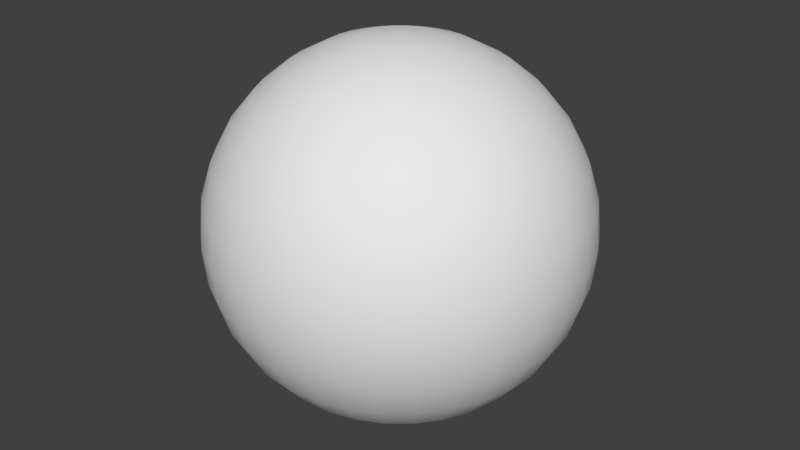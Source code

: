 # Source: SmoothSphere.blend  (saved by Blender 2.78.0; exported with 4.5.12 LTS)
import bpy
from mathutils import Matrix  # noqa: F401  (used for matrix-valued properties, if any)

bpy.ops.wm.read_factory_settings(use_empty=True)
scene = bpy.context.scene
scene.name = 'Scene'

# ---- collections
col_collection_1 = bpy.data.collections.new('Collection 1'); scene.collection.children.link(col_collection_1)

# ---- world
world_world = bpy.data.worlds.new('World'); scene.world = world_world
world_world.color = (0.05088, 0.05088, 0.05088)
world_world.use_sun_shadow = False
world_world.sun_shadow_jitter_overblur = 0.0
world_world.cycles.sampling_method = 'MANUAL'

# ---- meshes
me_icosphere = bpy.data.meshes.new('Icosphere')
me_icosphere.from_pydata([(0.01903, 0.09567, 0.4904), (0.03733, 0.1877, 0.4619), (0.05419, 0.2724, 0.4157), (0.06897, 0.3468, 0.3536), (0.08111, 0.4077, 0.2778), (0.09012, 0.4531, 0.1913), (0.09567, 0.481, 0.09755), (0.09755, 0.4904, 3.744e-08), (0.09567, 0.481, -0.09755), (0.09012, 0.4531, -0.1913), (0.08111, 0.4077, -0.2778), (0.06897, 0.3468, -0.3536), (0.05419, 0.2724, -0.4157), (0.03733, 0.1877, -0.4619), (0.01903, 0.09567, -0.4904), (0.03733, 0.09012, 0.4904), (0.07322, 0.1768, 0.4619), (0.1063, 0.2566, 0.4157), (0.1353, 0.3266, 0.3536), (0.1591, 0.3841, 0.2778), (0.1768, 0.4268, 0.1913), (0.1877, 0.4531, 0.09755), (0.1913, 0.4619, 3.744e-08), (0.1877, 0.4531, -0.09755), (0.1768, 0.4268, -0.1913), (0.1591, 0.3841, -0.2778), (0.1353, 0.3266, -0.3536), (0.1063, 0.2566, -0.4157), (0.07322, 0.1768, -0.4619), (0.03733, 0.09012, -0.4904), (0.05419, 0.08111, 0.4904), (0.1063, 0.1591, 0.4619), (0.1543, 0.231, 0.4157), (0.1964, 0.294, 0.3536), (0.231, 0.3457, 0.2778), (0.2566, 0.3841, 0.1913), (0.2724, 0.4077, 0.09755), (0.2778, 0.4157, 3.744e-08), (0.2724, 0.4077, -0.09755), (0.2566, 0.3841, -0.1913), (0.231, 0.3457, -0.2778), (0.1964, 0.294, -0.3536), (0.1543, 0.231, -0.4157), (0.1063, 0.1591, -0.4619), (0.05419, 0.08111, -0.4904), (0.06898, 0.06897, 0.4904), (0.1353, 0.1353, 0.4619), (0.1964, 0.1964, 0.4157), (0.25, 0.25, 0.3536), (0.294, 0.294, 0.2778), (0.3266, 0.3266, 0.1913), (0.3468, 0.3468, 0.09755), (0.3536, 0.3536, 3.744e-08), (0.3468, 0.3468, -0.09755), (0.3266, 0.3266, -0.1913), (0.294, 0.294, -0.2778), (0.25, 0.25, -0.3536), (0.1964, 0.1964, -0.4157), (0.1353, 0.1353, -0.4619), (0.06897, 0.06897, -0.4904), (0.08111, 0.05419, 0.4904), (0.1591, 0.1063, 0.4619), (0.231, 0.1543, 0.4157), (0.294, 0.1964, 0.3536), (0.3457, 0.231, 0.2778), (0.3841, 0.2566, 0.1913), (0.4077, 0.2724, 0.09755), (0.4157, 0.2778, 3.744e-08), (0.4077, 0.2724, -0.09755), (0.3841, 0.2566, -0.1913), (0.3457, 0.231, -0.2778), (0.294, 0.1964, -0.3536), (0.231, 0.1543, -0.4157), (0.1591, 0.1063, -0.4619), (0.08111, 0.05419, -0.4904), (5.424e-08, -2.79e-07, -0.5), (0.09012, 0.03733, 0.4904), (0.1768, 0.07322, 0.4619), (0.2566, 0.1063, 0.4157), (0.3266, 0.1353, 0.3536), (0.3841, 0.1591, 0.2778), (0.4268, 0.1768, 0.1913), (0.4531, 0.1877, 0.09755), (0.4619, 0.1913, 3.744e-08), (0.4531, 0.1877, -0.09755), (0.4268, 0.1768, -0.1913), (0.3841, 0.1591, -0.2778), (0.3266, 0.1353, -0.3536), (0.2566, 0.1063, -0.4157), (0.1768, 0.07322, -0.4619), (0.09012, 0.03733, -0.4904), (0.09567, 0.01903, 0.4904), (0.1877, 0.03733, 0.4619), (0.2724, 0.05419, 0.4157), (0.3468, 0.06897, 0.3536), (0.4077, 0.08111, 0.2778), (0.4531, 0.09012, 0.1913), (0.481, 0.09567, 0.09755), (0.4904, 0.09754, 3.744e-08), (0.481, 0.09567, -0.09755), (0.4531, 0.09012, -0.1913), (0.4077, 0.08111, -0.2778), (0.3468, 0.06897, -0.3536), (0.2724, 0.05419, -0.4157), (0.1877, 0.03733, -0.4619), (0.09567, 0.01903, -0.4904), (0.09755, -2.794e-07, 0.4904), (0.1913, -2.757e-07, 0.4619), (0.2778, -2.719e-07, 0.4157), (0.3536, -2.757e-07, 0.3536), (0.4157, -2.831e-07, 0.2778), (0.4619, -2.533e-07, 0.1913), (0.4904, -3.129e-07, 0.09755), (0.5, -3.055e-07, 3.744e-08), (0.4904, -3.129e-07, -0.09755), (0.4619, -2.31e-07, -0.1913), (0.4157, -2.831e-07, -0.2778), (0.3536, -2.757e-07, -0.3536), (0.2778, -2.868e-07, -0.4157), (0.1913, -2.682e-07, -0.4619), (0.09755, -2.701e-07, -0.4904), (0.09567, -0.01903, 0.4904), (0.1877, -0.03733, 0.4619), (0.2724, -0.05419, 0.4157), (0.3468, -0.06898, 0.3536), (0.4077, -0.08111, 0.2778), (0.4531, -0.09012, 0.1913), (0.481, -0.09567, 0.09755), (0.4904, -0.09755, 3.744e-08), (0.481, -0.09567, -0.09755), (0.4531, -0.09012, -0.1913), (0.4077, -0.08111, -0.2778), (0.3468, -0.06898, -0.3536), (0.2724, -0.05419, -0.4157), (0.1877, -0.03733, -0.4619), (0.09567, -0.01903, -0.4904), (0.09012, -0.03733, 0.4904), (0.1768, -0.07322, 0.4619), (0.2566, -0.1063, 0.4157), (0.3266, -0.1353, 0.3536), (0.3841, -0.1591, 0.2778), (0.4268, -0.1768, 0.1913), (0.4531, -0.1877, 0.09755), (0.4619, -0.1913, 3.744e-08), (0.4531, -0.1877, -0.09755), (0.4268, -0.1768, -0.1913), (0.3841, -0.1591, -0.2778), (0.3266, -0.1353, -0.3536), (0.2566, -0.1063, -0.4157), (0.1768, -0.07322, -0.4619), (0.09012, -0.03733, -0.4904), (0.08111, -0.05419, 0.4904), (0.1591, -0.1063, 0.4619), (0.231, -0.1543, 0.4157), (0.294, -0.1964, 0.3536), (0.3457, -0.231, 0.2778), (0.3841, -0.2566, 0.1913), (0.4077, -0.2724, 0.09755), (0.4157, -0.2778, 3.744e-08), (0.4077, -0.2724, -0.09755), (0.3841, -0.2566, -0.1913), (0.3457, -0.231, -0.2778), (0.294, -0.1964, -0.3536), (0.231, -0.1543, -0.4157), (0.1591, -0.1063, -0.4619), (0.08111, -0.05419, -0.4904), (0.06897, -0.06898, 0.4904), (0.1353, -0.1353, 0.4619), (0.1964, -0.1964, 0.4157), (0.25, -0.25, 0.3536), (0.294, -0.294, 0.2778), (0.3266, -0.3266, 0.1913), (0.3468, -0.3468, 0.09755), (0.3536, -0.3536, 3.744e-08), (0.3468, -0.3468, -0.09755), (0.3266, -0.3266, -0.1913), (0.294, -0.294, -0.2778), (0.25, -0.25, -0.3536), (0.1964, -0.1964, -0.4157), (0.1353, -0.1353, -0.4619), (0.06897, -0.06898, -0.4904), (0.05419, -0.08111, 0.4904), (0.1063, -0.1591, 0.4619), (0.1543, -0.231, 0.4157), (0.1964, -0.294, 0.3536), (0.231, -0.3457, 0.2778), (0.2566, -0.3841, 0.1913), (0.2724, -0.4077, 0.09755), (0.2778, -0.4157, 3.744e-08), (0.2724, -0.4077, -0.09755), (0.2566, -0.3841, -0.1913), (0.231, -0.3457, -0.2778), (0.1964, -0.294, -0.3536), (0.1543, -0.231, -0.4157), (0.1063, -0.1591, -0.4619), (0.05419, -0.08111, -0.4904), (0.03733, -0.09012, 0.4904), (0.07322, -0.1768, 0.4619), (0.1063, -0.2566, 0.4157), (0.1353, -0.3266, 0.3536), (0.1591, -0.3841, 0.2778), (0.1768, -0.4268, 0.1913), (0.1877, -0.4531, 0.09755), (0.1913, -0.4619, 3.744e-08), (0.1877, -0.4531, -0.09755), (0.1768, -0.4268, -0.1913), (0.1591, -0.3841, -0.2778), (0.1353, -0.3266, -0.3536), (0.1063, -0.2566, -0.4157), (0.07322, -0.1768, -0.4619), (0.03733, -0.09012, -0.4904), (0.01903, -0.09567, 0.4904), (0.03733, -0.1877, 0.4619), (0.05419, -0.2724, 0.4157), (0.06897, -0.3468, 0.3536), (0.08111, -0.4077, 0.2778), (0.09012, -0.4531, 0.1913), (0.09567, -0.481, 0.09755), (0.09755, -0.4904, 3.744e-08), (0.09567, -0.481, -0.09755), (0.09012, -0.4531, -0.1913), (0.08111, -0.4077, -0.2778), (0.06897, -0.3468, -0.3536), (0.05419, -0.2724, -0.4157), (0.03733, -0.1877, -0.4619), (0.01903, -0.09567, -0.4904), (5.063e-08, -0.09755, 0.4904), (7.485e-08, -0.1913, 0.4619), (6.74e-08, -0.2778, 0.4157), (4.132e-08, -0.3536, 0.3536), (1.152e-08, -0.4157, 0.2778), (8.602e-08, -0.4619, 0.1913), (1.152e-08, -0.4904, 0.09755), (4.069e-09, -0.5, 3.744e-08), (1.152e-08, -0.4904, -0.09755), (8.602e-08, -0.4619, -0.1913), (1.152e-08, -0.4157, -0.2778), (4.132e-08, -0.3536, -0.3536), (4.877e-08, -0.2778, -0.4157), (5.622e-08, -0.1913, -0.4619), (5.622e-08, -0.09755, -0.4904), (-0.01903, -0.09567, 0.4904), (-0.03733, -0.1877, 0.4619), (-0.05419, -0.2724, 0.4157), (-0.06897, -0.3468, 0.3536), (-0.08111, -0.4077, 0.2778), (-0.09012, -0.4531, 0.1913), (-0.09567, -0.481, 0.09755), (-0.09755, -0.4904, 3.744e-08), (-0.09567, -0.481, -0.09755), (-0.09012, -0.4531, -0.1913), (-0.08111, -0.4077, -0.2778), (-0.06897, -0.3468, -0.3536), (-0.05419, -0.2724, -0.4157), (-0.03733, -0.1877, -0.4619), (-0.01903, -0.09567, -0.4904), (-0.03733, -0.09012, 0.4904), (-0.07322, -0.1768, 0.4619), (-0.1063, -0.2566, 0.4157), (-0.1353, -0.3266, 0.3536), (-0.1591, -0.3841, 0.2778), (-0.1768, -0.4268, 0.1913), (-0.1877, -0.4531, 0.09755), (-0.1913, -0.4619, 3.744e-08), (-0.1877, -0.4531, -0.09755), (-0.1768, -0.4268, -0.1913), (-0.1591, -0.3841, -0.2778), (-0.1353, -0.3266, -0.3536), (-0.1063, -0.2566, -0.4157), (-0.07322, -0.1768, -0.4619), (-0.03733, -0.09012, -0.4904), (-3.627e-08, -4.145e-07, 0.5), (-0.05419, -0.08111, 0.4904), (-0.1063, -0.1591, 0.4619), (-0.1543, -0.231, 0.4157), (-0.1964, -0.294, 0.3536), (-0.231, -0.3457, 0.2778), (-0.2566, -0.3841, 0.1913), (-0.2724, -0.4077, 0.09755), (-0.2778, -0.4157, 3.744e-08), (-0.2724, -0.4077, -0.09755), (-0.2566, -0.3841, -0.1913), (-0.231, -0.3457, -0.2778), (-0.1964, -0.294, -0.3536), (-0.1543, -0.231, -0.4157), (-0.1063, -0.1591, -0.4619), (-0.05419, -0.08111, -0.4904), (-0.06897, -0.06898, 0.4904), (-0.1353, -0.1353, 0.4619), (-0.1964, -0.1964, 0.4157), (-0.25, -0.25, 0.3536), (-0.294, -0.294, 0.2778), (-0.3266, -0.3266, 0.1913), (-0.3468, -0.3468, 0.09755), (-0.3536, -0.3536, 3.744e-08), (-0.3468, -0.3468, -0.09755), (-0.3266, -0.3266, -0.1913), (-0.294, -0.294, -0.2778), (-0.25, -0.25, -0.3536), (-0.1964, -0.1964, -0.4157), (-0.1353, -0.1353, -0.4619), (-0.06897, -0.06898, -0.4904), (-0.08111, -0.05419, 0.4904), (-0.1591, -0.1063, 0.4619), (-0.231, -0.1543, 0.4157), (-0.294, -0.1964, 0.3536), (-0.3457, -0.231, 0.2778), (-0.3841, -0.2566, 0.1913), (-0.4077, -0.2724, 0.09755), (-0.4157, -0.2778, 3.744e-08), (-0.4077, -0.2724, -0.09755), (-0.3841, -0.2566, -0.1913), (-0.3457, -0.231, -0.2778), (-0.294, -0.1964, -0.3536), (-0.231, -0.1543, -0.4157), (-0.1591, -0.1063, -0.4619), (-0.08111, -0.05419, -0.4904), (-0.09012, -0.03733, 0.4904), (-0.1768, -0.07322, 0.4619), (-0.2566, -0.1063, 0.4157), (-0.3266, -0.1353, 0.3536), (-0.3841, -0.1591, 0.2778), (-0.4268, -0.1768, 0.1913), (-0.4531, -0.1877, 0.09755), (-0.4619, -0.1913, 3.744e-08), (-0.4531, -0.1877, -0.09755), (-0.4268, -0.1768, -0.1913), (-0.3841, -0.1591, -0.2778), (-0.3266, -0.1353, -0.3536), (-0.2566, -0.1063, -0.4157), (-0.1768, -0.07322, -0.4619), (-0.09012, -0.03733, -0.4904), (-0.09567, -0.01903, 0.4904), (-0.1877, -0.03733, 0.4619), (-0.2724, -0.05419, 0.4157), (-0.3468, -0.06898, 0.3536), (-0.4077, -0.08111, 0.2778), (-0.4531, -0.09012, 0.1913), (-0.481, -0.09567, 0.09755), (-0.4904, -0.09755, 3.744e-08), (-0.481, -0.09567, -0.09755), (-0.4531, -0.09012, -0.1913), (-0.4077, -0.08111, -0.2778), (-0.3468, -0.06898, -0.3536), (-0.2724, -0.05419, -0.4157), (-0.1877, -0.03733, -0.4619), (-0.09567, -0.01903, -0.4904), (-0.09755, -2.719e-07, 0.4904), (-0.1913, -2.57e-07, 0.4619), (-0.2778, -2.57e-07, 0.4157), (-0.3536, -2.086e-07, 0.3536), (-0.4157, -1.863e-07, 0.2778), (-0.4619, -2.757e-07, 0.1913), (-0.4904, -1.639e-07, 0.09755), (-0.5, -1.863e-07, 3.744e-08), (-0.4904, -1.639e-07, -0.09755), (-0.4619, -2.757e-07, -0.1913), (-0.4157, -1.863e-07, -0.2778), (-0.3536, -2.086e-07, -0.3536), (-0.2778, -2.459e-07, -0.4157), (-0.1913, -2.421e-07, -0.4619), (-0.09755, -2.738e-07, -0.4904), (-0.09567, 0.01903, 0.4904), (-0.1877, 0.03733, 0.4619), (-0.2724, 0.05419, 0.4157), (-0.3468, 0.06897, 0.3536), (-0.4077, 0.08111, 0.2778), (-0.4531, 0.09012, 0.1913), (-0.481, 0.09567, 0.09755), (-0.4904, 0.09754, 3.744e-08), (-0.481, 0.09567, -0.09755), (-0.4531, 0.09012, -0.1913), (-0.4077, 0.08111, -0.2778), (-0.3468, 0.06897, -0.3536), (-0.2724, 0.05419, -0.4157), (-0.1877, 0.03733, -0.4619), (-0.09567, 0.01903, -0.4904), (-0.09012, 0.03733, 0.4904), (-0.1768, 0.07322, 0.4619), (-0.2566, 0.1063, 0.4157), (-0.3266, 0.1353, 0.3536), (-0.3841, 0.1591, 0.2778), (-0.4268, 0.1768, 0.1913), (-0.4531, 0.1877, 0.09755), (-0.4619, 0.1913, 3.744e-08), (-0.4531, 0.1877, -0.09755), (-0.4268, 0.1768, -0.1913), (-0.3841, 0.1591, -0.2778), (-0.3266, 0.1353, -0.3536), (-0.2566, 0.1063, -0.4157), (-0.1768, 0.07322, -0.4619), (-0.09012, 0.03733, -0.4904), (-0.08111, 0.05419, 0.4904), (-0.1591, 0.1063, 0.4619), (-0.231, 0.1543, 0.4157), (-0.294, 0.1964, 0.3536), (-0.3457, 0.231, 0.2778), (-0.3841, 0.2566, 0.1913), (-0.4077, 0.2724, 0.09755), (-0.4157, 0.2778, 3.744e-08), (-0.4077, 0.2724, -0.09755), (-0.3841, 0.2566, -0.1913), (-0.3457, 0.231, -0.2778), (-0.294, 0.1964, -0.3536), (-0.231, 0.1543, -0.4157), (-0.1591, 0.1063, -0.4619), (-0.08111, 0.05419, -0.4904), (-0.06897, 0.06897, 0.4904), (-0.1353, 0.1353, 0.4619), (-0.1964, 0.1964, 0.4157), (-0.25, 0.25, 0.3536), (-0.294, 0.294, 0.2778), (-0.3266, 0.3266, 0.1913), (-0.3468, 0.3468, 0.09755), (-0.3536, 0.3536, 3.744e-08), (-0.3468, 0.3468, -0.09755), (-0.3266, 0.3266, -0.1913), (-0.294, 0.294, -0.2778), (-0.25, 0.25, -0.3536), (-0.1964, 0.1964, -0.4157), (-0.1353, 0.1353, -0.4619), (-0.06897, 0.06897, -0.4904), (-0.05419, 0.08111, 0.4904), (-0.1063, 0.1591, 0.4619), (-0.1543, 0.231, 0.4157), (-0.1964, 0.294, 0.3536), (-0.231, 0.3457, 0.2778), (-0.2566, 0.3841, 0.1913), (-0.2724, 0.4077, 0.09755), (-0.2778, 0.4157, 3.744e-08), (-0.2724, 0.4077, -0.09755), (-0.2566, 0.3841, -0.1913), (-0.231, 0.3457, -0.2778), (-0.1964, 0.294, -0.3536), (-0.1543, 0.231, -0.4157), (-0.1063, 0.1591, -0.4619), (-0.05419, 0.08111, -0.4904), (-0.03733, 0.09012, 0.4904), (-0.07322, 0.1768, 0.4619), (-0.1063, 0.2566, 0.4157), (-0.1353, 0.3266, 0.3536), (-0.1591, 0.3841, 0.2778), (-0.1768, 0.4268, 0.1913), (-0.1877, 0.4531, 0.09755), (-0.1913, 0.4619, 3.744e-08), (-0.1877, 0.4531, -0.09755), (-0.1768, 0.4268, -0.1913), (-0.1591, 0.3841, -0.2778), (-0.1353, 0.3266, -0.3536), (-0.1063, 0.2566, -0.4157), (-0.07322, 0.1768, -0.4619), (-0.03733, 0.09012, -0.4904), (-0.01903, 0.09567, 0.4904), (-0.03733, 0.1877, 0.4619), (-0.05419, 0.2724, 0.4157), (-0.06897, 0.3468, 0.3536), (-0.08111, 0.4077, 0.2778), (-0.09012, 0.4531, 0.1913), (-0.09567, 0.481, 0.09755), (-0.09754, 0.4904, 3.744e-08), (-0.09567, 0.481, -0.09755), (-0.09012, 0.4531, -0.1913), (-0.08111, 0.4077, -0.2778), (-0.06897, 0.3468, -0.3536), (-0.05419, 0.2724, -0.4157), (-0.03733, 0.1877, -0.4619), (-0.01903, 0.09567, -0.4904), (7.299e-08, 0.09754, 0.4904), (9.348e-08, 0.1913, 0.4619), (1.084e-07, 0.2778, 0.4157), (1.307e-07, 0.3536, 0.3536), (1.903e-07, 0.4157, 0.2778), (8.602e-08, 0.4619, 0.1913), (1.829e-07, 0.4904, 0.09755), (1.903e-07, 0.5, 3.744e-08), (1.829e-07, 0.4904, -0.09755), (8.602e-08, 0.4619, -0.1913), (1.903e-07, 0.4157, -0.2778), (1.307e-07, 0.3536, -0.3536), (1.158e-07, 0.2778, -0.4157), (9.348e-08, 0.1913, -0.4619), (6.181e-08, 0.09754, -0.4904)], [], [(480, 479, 12, 13), (473, 472, 5, 6), (481, 480, 13, 14), (474, 473, 6, 7), (467, 271, 0), (75, 481, 14), (475, 474, 7, 8), (468, 467, 0, 1), (476, 475, 8, 9), (469, 468, 1, 2), (477, 476, 9, 10), (470, 469, 2, 3), (478, 477, 10, 11), (471, 470, 3, 4), (479, 478, 11, 12), (472, 471, 4, 5), (12, 11, 26, 27), (5, 4, 19, 20), (13, 12, 27, 28), (6, 5, 20, 21), (14, 13, 28, 29), (7, 6, 21, 22), (0, 271, 15), (75, 14, 29), (8, 7, 22, 23), (1, 0, 15, 16), (9, 8, 23, 24), (2, 1, 16, 17), (10, 9, 24, 25), (3, 2, 17, 18), (11, 10, 25, 26), (4, 3, 18, 19), (16, 15, 30, 31), (24, 23, 38, 39), (17, 16, 31, 32), (25, 24, 39, 40), (18, 17, 32, 33), (26, 25, 40, 41), (19, 18, 33, 34), (27, 26, 41, 42), (20, 19, 34, 35), (28, 27, 42, 43), (21, 20, 35, 36), (29, 28, 43, 44), (22, 21, 36, 37), (15, 271, 30), (75, 29, 44), (23, 22, 37, 38), (35, 34, 49, 50), (43, 42, 57, 58), (36, 35, 50, 51), (44, 43, 58, 59), (37, 36, 51, 52), (30, 271, 45), (75, 44, 59), (38, 37, 52, 53), (31, 30, 45, 46), (39, 38, 53, 54), (32, 31, 46, 47), (40, 39, 54, 55), (33, 32, 47, 48), (41, 40, 55, 56), (34, 33, 48, 49), (42, 41, 56, 57), (54, 53, 68, 69), (47, 46, 61, 62), (55, 54, 69, 70), (48, 47, 62, 63), (56, 55, 70, 71), (49, 48, 63, 64), (57, 56, 71, 72), (50, 49, 64, 65), (58, 57, 72, 73), (51, 50, 65, 66), (59, 58, 73, 74), (52, 51, 66, 67), (45, 271, 60), (75, 59, 74), (53, 52, 67, 68), (46, 45, 60, 61), (73, 72, 88, 89), (66, 65, 81, 82), (74, 73, 89, 90), (67, 66, 82, 83), (60, 271, 76), (75, 74, 90), (68, 67, 83, 84), (61, 60, 76, 77), (69, 68, 84, 85), (62, 61, 77, 78), (70, 69, 85, 86), (63, 62, 78, 79), (71, 70, 86, 87), (64, 63, 79, 80), (72, 71, 87, 88), (65, 64, 80, 81), (78, 77, 92, 93), (86, 85, 100, 101), (79, 78, 93, 94), (87, 86, 101, 102), (80, 79, 94, 95), (88, 87, 102, 103), (81, 80, 95, 96), (89, 88, 103, 104), (82, 81, 96, 97), (90, 89, 104, 105), (83, 82, 97, 98), (76, 271, 91), (75, 90, 105), (84, 83, 98, 99), (77, 76, 91, 92), (85, 84, 99, 100), (97, 96, 111, 112), (105, 104, 119, 120), (98, 97, 112, 113), (91, 271, 106), (75, 105, 120), (99, 98, 113, 114), (92, 91, 106, 107), (100, 99, 114, 115), (93, 92, 107, 108), (101, 100, 115, 116), (94, 93, 108, 109), (102, 101, 116, 117), (95, 94, 109, 110), (103, 102, 117, 118), (96, 95, 110, 111), (104, 103, 118, 119), (116, 115, 130, 131), (109, 108, 123, 124), (117, 116, 131, 132), (110, 109, 124, 125), (118, 117, 132, 133), (111, 110, 125, 126), (119, 118, 133, 134), (112, 111, 126, 127), (120, 119, 134, 135), (113, 112, 127, 128), (106, 271, 121), (75, 120, 135), (114, 113, 128, 129), (107, 106, 121, 122), (115, 114, 129, 130), (108, 107, 122, 123), (135, 134, 149, 150), (128, 127, 142, 143), (121, 271, 136), (75, 135, 150), (129, 128, 143, 144), (122, 121, 136, 137), (130, 129, 144, 145), (123, 122, 137, 138), (131, 130, 145, 146), (124, 123, 138, 139), (132, 131, 146, 147), (125, 124, 139, 140), (133, 132, 147, 148), (126, 125, 140, 141), (134, 133, 148, 149), (127, 126, 141, 142), (147, 146, 161, 162), (140, 139, 154, 155), (148, 147, 162, 163), (141, 140, 155, 156), (149, 148, 163, 164), (142, 141, 156, 157), (150, 149, 164, 165), (143, 142, 157, 158), (136, 271, 151), (75, 150, 165), (144, 143, 158, 159), (137, 136, 151, 152), (145, 144, 159, 160), (138, 137, 152, 153), (146, 145, 160, 161), (139, 138, 153, 154), (151, 271, 166), (75, 165, 180), (159, 158, 173, 174), (152, 151, 166, 167), (160, 159, 174, 175), (153, 152, 167, 168), (161, 160, 175, 176), (154, 153, 168, 169), (162, 161, 176, 177), (155, 154, 169, 170), (163, 162, 177, 178), (156, 155, 170, 171), (164, 163, 178, 179), (157, 156, 171, 172), (165, 164, 179, 180), (158, 157, 172, 173), (170, 169, 184, 185), (178, 177, 192, 193), (171, 170, 185, 186), (179, 178, 193, 194), (172, 171, 186, 187), (180, 179, 194, 195), (173, 172, 187, 188), (166, 271, 181), (75, 180, 195), (174, 173, 188, 189), (167, 166, 181, 182), (175, 174, 189, 190), (168, 167, 182, 183), (176, 175, 190, 191), (169, 168, 183, 184), (177, 176, 191, 192), (189, 188, 203, 204), (182, 181, 196, 197), (190, 189, 204, 205), (183, 182, 197, 198), (191, 190, 205, 206), (184, 183, 198, 199), (192, 191, 206, 207), (185, 184, 199, 200), (193, 192, 207, 208), (186, 185, 200, 201), (194, 193, 208, 209), (187, 186, 201, 202), (195, 194, 209, 210), (188, 187, 202, 203), (181, 271, 196), (75, 195, 210), (208, 207, 222, 223), (201, 200, 215, 216), (209, 208, 223, 224), (202, 201, 216, 217), (210, 209, 224, 225), (203, 202, 217, 218), (196, 271, 211), (75, 210, 225), (204, 203, 218, 219), (197, 196, 211, 212), (205, 204, 219, 220), (198, 197, 212, 213), (206, 205, 220, 221), (199, 198, 213, 214), (207, 206, 221, 222), (200, 199, 214, 215), (212, 211, 226, 227), (220, 219, 234, 235), (213, 212, 227, 228), (221, 220, 235, 236), (214, 213, 228, 229), (222, 221, 236, 237), (215, 214, 229, 230), (223, 222, 237, 238), (216, 215, 230, 231), (224, 223, 238, 239), (217, 216, 231, 232), (225, 224, 239, 240), (218, 217, 232, 233), (211, 271, 226), (75, 225, 240), (219, 218, 233, 234), (231, 230, 245, 246), (239, 238, 253, 254), (232, 231, 246, 247), (240, 239, 254, 255), (233, 232, 247, 248), (226, 271, 241), (75, 240, 255), (234, 233, 248, 249), (227, 226, 241, 242), (235, 234, 249, 250), (228, 227, 242, 243), (236, 235, 250, 251), (229, 228, 243, 244), (237, 236, 251, 252), (230, 229, 244, 245), (238, 237, 252, 253), (250, 249, 264, 265), (243, 242, 257, 258), (251, 250, 265, 266), (244, 243, 258, 259), (252, 251, 266, 267), (245, 244, 259, 260), (253, 252, 267, 268), (246, 245, 260, 261), (254, 253, 268, 269), (247, 246, 261, 262), (255, 254, 269, 270), (248, 247, 262, 263), (241, 271, 256), (75, 255, 270), (249, 248, 263, 264), (242, 241, 256, 257), (269, 268, 284, 285), (262, 261, 277, 278), (270, 269, 285, 286), (263, 262, 278, 279), (256, 271, 272), (75, 270, 286), (264, 263, 279, 280), (257, 256, 272, 273), (265, 264, 280, 281), (258, 257, 273, 274), (266, 265, 281, 282), (259, 258, 274, 275), (267, 266, 282, 283), (260, 259, 275, 276), (268, 267, 283, 284), (261, 260, 276, 277), (282, 281, 296, 297), (275, 274, 289, 290), (283, 282, 297, 298), (276, 275, 290, 291), (284, 283, 298, 299), (277, 276, 291, 292), (285, 284, 299, 300), (278, 277, 292, 293), (286, 285, 300, 301), (279, 278, 293, 294), (272, 271, 287), (75, 286, 301), (280, 279, 294, 295), (273, 272, 287, 288), (281, 280, 295, 296), (274, 273, 288, 289), (301, 300, 315, 316), (294, 293, 308, 309), (287, 271, 302), (75, 301, 316), (295, 294, 309, 310), (288, 287, 302, 303), (296, 295, 310, 311), (289, 288, 303, 304), (297, 296, 311, 312), (290, 289, 304, 305), (298, 297, 312, 313), (291, 290, 305, 306), (299, 298, 313, 314), (292, 291, 306, 307), (300, 299, 314, 315), (293, 292, 307, 308), (305, 304, 319, 320), (313, 312, 327, 328), (306, 305, 320, 321), (314, 313, 328, 329), (307, 306, 321, 322), (315, 314, 329, 330), (308, 307, 322, 323), (316, 315, 330, 331), (309, 308, 323, 324), (302, 271, 317), (75, 316, 331), (310, 309, 324, 325), (303, 302, 317, 318), (311, 310, 325, 326), (304, 303, 318, 319), (312, 311, 326, 327), (324, 323, 338, 339), (317, 271, 332), (75, 331, 346), (325, 324, 339, 340), (318, 317, 332, 333), (326, 325, 340, 341), (319, 318, 333, 334), (327, 326, 341, 342), (320, 319, 334, 335), (328, 327, 342, 343), (321, 320, 335, 336), (329, 328, 343, 344), (322, 321, 336, 337), (330, 329, 344, 345), (323, 322, 337, 338), (331, 330, 345, 346), (343, 342, 357, 358), (336, 335, 350, 351), (344, 343, 358, 359), (337, 336, 351, 352), (345, 344, 359, 360), (338, 337, 352, 353), (346, 345, 360, 361), (339, 338, 353, 354), (332, 271, 347), (75, 346, 361), (340, 339, 354, 355), (333, 332, 347, 348), (341, 340, 355, 356), (334, 333, 348, 349), (342, 341, 356, 357), (335, 334, 349, 350), (347, 271, 362), (75, 361, 376), (355, 354, 369, 370), (348, 347, 362, 363), (356, 355, 370, 371), (349, 348, 363, 364), (357, 356, 371, 372), (350, 349, 364, 365), (358, 357, 372, 373), (351, 350, 365, 366), (359, 358, 373, 374), (352, 351, 366, 367), (360, 359, 374, 375), (353, 352, 367, 368), (361, 360, 375, 376), (354, 353, 368, 369), (366, 365, 380, 381), (374, 373, 388, 389), (367, 366, 381, 382), (375, 374, 389, 390), (368, 367, 382, 383), (376, 375, 390, 391), (369, 368, 383, 384), (362, 271, 377), (75, 376, 391), (370, 369, 384, 385), (363, 362, 377, 378), (371, 370, 385, 386), (364, 363, 378, 379), (372, 371, 386, 387), (365, 364, 379, 380), (373, 372, 387, 388), (385, 384, 399, 400), (378, 377, 392, 393), (386, 385, 400, 401), (379, 378, 393, 394), (387, 386, 401, 402), (380, 379, 394, 395), (388, 387, 402, 403), (381, 380, 395, 396), (389, 388, 403, 404), (382, 381, 396, 397), (390, 389, 404, 405), (383, 382, 397, 398), (391, 390, 405, 406), (384, 383, 398, 399), (377, 271, 392), (75, 391, 406), (404, 403, 418, 419), (397, 396, 411, 412), (405, 404, 419, 420), (398, 397, 412, 413), (406, 405, 420, 421), (399, 398, 413, 414), (392, 271, 407), (75, 406, 421), (400, 399, 414, 415), (393, 392, 407, 408), (401, 400, 415, 416), (394, 393, 408, 409), (402, 401, 416, 417), (395, 394, 409, 410), (403, 402, 417, 418), (396, 395, 410, 411), (416, 415, 430, 431), (409, 408, 423, 424), (417, 416, 431, 432), (410, 409, 424, 425), (418, 417, 432, 433), (411, 410, 425, 426), (419, 418, 433, 434), (412, 411, 426, 427), (420, 419, 434, 435), (413, 412, 427, 428), (421, 420, 435, 436), (414, 413, 428, 429), (407, 271, 422), (75, 421, 436), (415, 414, 429, 430), (408, 407, 422, 423), (435, 434, 449, 450), (428, 427, 442, 443), (436, 435, 450, 451), (429, 428, 443, 444), (422, 271, 437), (75, 436, 451), (430, 429, 444, 445), (423, 422, 437, 438), (431, 430, 445, 446), (424, 423, 438, 439), (432, 431, 446, 447), (425, 424, 439, 440), (433, 432, 447, 448), (426, 425, 440, 441), (434, 433, 448, 449), (427, 426, 441, 442), (439, 438, 453, 454), (447, 446, 461, 462), (440, 439, 454, 455), (448, 447, 462, 463), (441, 440, 455, 456), (449, 448, 463, 464), (442, 441, 456, 457), (450, 449, 464, 465), (443, 442, 457, 458), (451, 450, 465, 466), (444, 443, 458, 459), (437, 271, 452), (75, 451, 466), (445, 444, 459, 460), (438, 437, 452, 453), (446, 445, 460, 461), (458, 457, 472, 473), (466, 465, 480, 481), (459, 458, 473, 474), (452, 271, 467), (75, 466, 481), (460, 459, 474, 475), (453, 452, 467, 468), (461, 460, 475, 476), (454, 453, 468, 469), (462, 461, 476, 477), (455, 454, 469, 470), (463, 462, 477, 478), (456, 455, 470, 471), (464, 463, 478, 479), (457, 456, 471, 472), (465, 464, 479, 480)])
me_icosphere.polygons.foreach_set('use_smooth', [True] * 512)
_uv = me_icosphere.uv_layers.new(name='UVMap')
_uv.uv.foreach_set('vector', [0.6957, 0.6621, 0.71, 0.72, 0.6881, 0.7299, 0.6824, 0.668, 0.05285, 0.8535, 0.09064, 0.8041, 0.1393, 0.8268, 0.1186, 0.8867, 0.6841, 0.6033, 0.6957, 0.6621, 0.6824, 0.668, 0.6779, 0.6061, 0.9872, 0.8901, 1.053, 0.8535, 1.119, 0.8867, 1.059, 0.9415, 0.1642, 0.5154, 0.1739, 0.4559, 0.1701, 0.518, 0.6739, 0.5441, 0.6841, 0.6033, 0.6779, 0.6061, 0.8908, 0.8987, 0.9872, 0.8901, 1.059, 0.9415, 0.8505, 0.9578, 0.1543, 0.5747, 0.1642, 0.5154, 0.1701, 0.518, 0.1663, 0.58, 0.8078, 0.8736, 0.8908, 0.8987, 0.8505, 0.9578, 0.7401, 0.911, 0.1435, 0.6338, 0.1543, 0.5747, 0.1663, 0.58, 0.162, 0.642, 0.7585, 0.8289, 0.8078, 0.8736, 0.7401, 0.911, 0.7099, 0.8522, 0.1307, 0.6922, 0.1435, 0.6338, 0.162, 0.642, 0.1569, 0.7039, 0.7293, 0.7762, 0.7585, 0.8289, 0.7099, 0.8522, 0.6963, 0.7914, 0.1142, 0.7494, 0.1307, 0.6922, 0.1569, 0.7039, 0.15, 0.7656, 0.71, 0.72, 0.7293, 0.7762, 0.6963, 0.7914, 0.6881, 0.7299, 0.09064, 0.8041, 0.1142, 0.7494, 0.15, 0.7656, 0.1393, 0.8268, 0.6881, 0.7299, 0.6963, 0.7914, 0.6599, 0.793, 0.665, 0.7309, 0.1393, 0.8268, 0.15, 0.7656, 0.1888, 0.7673, 0.1956, 0.8293, 0.6824, 0.668, 0.6881, 0.7299, 0.665, 0.7309, 0.6686, 0.6687, 0.1186, 0.8867, 0.1393, 0.8268, 0.1956, 0.8293, 0.2091, 0.8908, 0.6779, 0.6061, 0.6824, 0.668, 0.6686, 0.6687, 0.6714, 0.6064, 0.05886, 0.9415, 0.1186, 0.8867, 0.2091, 0.8908, 0.2535, 0.9499, 0.1701, 0.518, 0.1739, 0.4559, 0.1762, 0.5183, 0.6739, 0.5441, 0.6779, 0.6061, 0.6714, 0.6064, 0.8505, 0.9578, 1.059, 0.9415, 1.253, 0.9499, 0.5303, 0.97, 0.1663, 0.58, 0.1701, 0.518, 0.1762, 0.5183, 0.1786, 0.5806, 0.7401, 0.911, 0.8505, 0.9578, 0.5303, 0.97, 0.6311, 0.9159, 0.162, 0.642, 0.1663, 0.58, 0.1786, 0.5806, 0.1813, 0.6429, 0.7099, 0.8522, 0.7401, 0.911, 0.6311, 0.9159, 0.6512, 0.8549, 0.1569, 0.7039, 0.162, 0.642, 0.1813, 0.6429, 0.1845, 0.7051, 0.6963, 0.7914, 0.7099, 0.8522, 0.6512, 0.8549, 0.6599, 0.793, 0.15, 0.7656, 0.1569, 0.7039, 0.1845, 0.7051, 0.1888, 0.7673, 0.1786, 0.5806, 0.1762, 0.5183, 0.1822, 0.5162, 0.1907, 0.5764, 0.6311, 0.9159, 0.5303, 0.97, 0.4612, 0.9128, 0.5515, 0.884, 0.1813, 0.6429, 0.1786, 0.5806, 0.1907, 0.5764, 0.2001, 0.6363, 0.6512, 0.8549, 0.6311, 0.9159, 0.5515, 0.884, 0.5992, 0.8359, 0.1845, 0.7051, 0.1813, 0.6429, 0.2001, 0.6363, 0.2112, 0.6958, 0.6599, 0.793, 0.6512, 0.8549, 0.5992, 0.8359, 0.6256, 0.7809, 0.1888, 0.7673, 0.1845, 0.7051, 0.2112, 0.6958, 0.2257, 0.7543, 0.665, 0.7309, 0.6599, 0.793, 0.6256, 0.7809, 0.6427, 0.7231, 0.1956, 0.8293, 0.1888, 0.7673, 0.2257, 0.7543, 0.2469, 0.8109, 0.6686, 0.6687, 0.665, 0.7309, 0.6427, 0.7231, 0.6551, 0.664, 0.2091, 0.8908, 0.1956, 0.8293, 0.2469, 0.8109, 0.2825, 0.8631, 0.6714, 0.6064, 0.6686, 0.6687, 0.6551, 0.664, 0.6651, 0.6042, 0.2535, 0.9499, 0.2091, 0.8908, 0.2825, 0.8631, 0.3507, 0.9032, 0.1762, 0.5183, 0.1739, 0.4559, 0.1822, 0.5162, 0.6739, 0.5441, 0.6714, 0.6064, 0.6651, 0.6042, 0.5303, 0.97, 0.2535, 0.9499, 0.3507, 0.9032, 0.4612, 0.9128, 0.2469, 0.8109, 0.2257, 0.7543, 0.2569, 0.7287, 0.2856, 0.7767, 0.6551, 0.664, 0.6427, 0.7231, 0.6229, 0.7072, 0.6426, 0.6542, 0.2825, 0.8631, 0.2469, 0.8109, 0.2856, 0.7767, 0.3256, 0.8175, 0.6651, 0.6042, 0.6551, 0.664, 0.6426, 0.6542, 0.6591, 0.5996, 0.3507, 0.9032, 0.2825, 0.8631, 0.3256, 0.8175, 0.3815, 0.8451, 0.1822, 0.5162, 0.1739, 0.4559, 0.1879, 0.5118, 0.6739, 0.5441, 0.6651, 0.6042, 0.6591, 0.5996, 0.4612, 0.9128, 0.3507, 0.9032, 0.3815, 0.8451, 0.4497, 0.852, 0.1907, 0.5764, 0.1822, 0.5162, 0.1879, 0.5118, 0.2021, 0.5676, 0.5515, 0.884, 0.4612, 0.9128, 0.4497, 0.852, 0.5141, 0.8355, 0.2001, 0.6363, 0.1907, 0.5764, 0.2021, 0.5676, 0.2175, 0.6228, 0.5992, 0.8359, 0.5515, 0.884, 0.5141, 0.8355, 0.5629, 0.8014, 0.2112, 0.6958, 0.2001, 0.6363, 0.2175, 0.6228, 0.2351, 0.6769, 0.6256, 0.7809, 0.5992, 0.8359, 0.5629, 0.8014, 0.5976, 0.7571, 0.2257, 0.7543, 0.2112, 0.6958, 0.2351, 0.6769, 0.2569, 0.7287, 0.6427, 0.7231, 0.6256, 0.7809, 0.5976, 0.7571, 0.6229, 0.7072, 0.5141, 0.8355, 0.4497, 0.852, 0.4465, 0.7908, 0.4963, 0.7814, 0.2175, 0.6228, 0.2021, 0.5676, 0.2124, 0.5547, 0.2327, 0.6032, 0.5629, 0.8014, 0.5141, 0.8355, 0.4963, 0.7814, 0.5403, 0.7582, 0.2351, 0.6769, 0.2175, 0.6228, 0.2327, 0.6032, 0.2552, 0.6499, 0.5976, 0.7571, 0.5629, 0.8014, 0.5403, 0.7582, 0.5768, 0.7248, 0.2569, 0.7287, 0.2351, 0.6769, 0.2552, 0.6499, 0.2813, 0.6937, 0.6229, 0.7072, 0.5976, 0.7571, 0.5768, 0.7248, 0.6067, 0.6846, 0.2856, 0.7767, 0.2569, 0.7287, 0.2813, 0.6937, 0.3125, 0.7327, 0.6426, 0.6542, 0.6229, 0.7072, 0.6067, 0.6846, 0.6319, 0.6401, 0.3256, 0.8175, 0.2856, 0.7767, 0.3125, 0.7327, 0.3506, 0.7642, 0.6591, 0.5996, 0.6426, 0.6542, 0.6319, 0.6401, 0.6538, 0.5928, 0.3815, 0.8451, 0.3256, 0.8175, 0.3506, 0.7642, 0.3961, 0.7847, 0.1879, 0.5118, 0.1739, 0.4559, 0.1931, 0.5053, 0.6739, 0.5441, 0.6591, 0.5996, 0.6538, 0.5928, 0.4497, 0.852, 0.3815, 0.8451, 0.3961, 0.7847, 0.4465, 0.7908, 0.2021, 0.5676, 0.1879, 0.5118, 0.1931, 0.5053, 0.2124, 0.5547, 0.6319, 0.6401, 0.6067, 0.6846, 0.5945, 0.657, 0.6232, 0.6222, 0.3506, 0.7642, 0.3125, 0.7327, 0.3311, 0.683, 0.3663, 0.7074, 0.6538, 0.5928, 0.6319, 0.6401, 0.6232, 0.6222, 0.6494, 0.5842, 0.3961, 0.7847, 0.3506, 0.7642, 0.3663, 0.7074, 0.4051, 0.7234, 0.1931, 0.5053, 0.1739, 0.4559, 0.1975, 0.497, 0.6739, 0.5441, 0.6538, 0.5928, 0.6494, 0.5842, 0.4465, 0.7908, 0.3961, 0.7847, 0.4051, 0.7234, 0.4462, 0.7295, 0.2124, 0.5547, 0.1931, 0.5053, 0.1975, 0.497, 0.2211, 0.5382, 0.4963, 0.7814, 0.4465, 0.7908, 0.4462, 0.7295, 0.4875, 0.725, 0.2327, 0.6032, 0.2124, 0.5547, 0.2211, 0.5382, 0.2454, 0.5785, 0.5403, 0.7582, 0.4963, 0.7814, 0.4875, 0.725, 0.5267, 0.7103, 0.2552, 0.6499, 0.2327, 0.6032, 0.2454, 0.5785, 0.2713, 0.6169, 0.5768, 0.7248, 0.5403, 0.7582, 0.5267, 0.7103, 0.5625, 0.687, 0.2813, 0.6937, 0.2552, 0.6499, 0.2713, 0.6169, 0.2996, 0.6522, 0.6067, 0.6846, 0.5768, 0.7248, 0.5625, 0.687, 0.5945, 0.657, 0.3125, 0.7327, 0.2813, 0.6937, 0.2996, 0.6522, 0.3311, 0.683, 0.2454, 0.5785, 0.2211, 0.5382, 0.2281, 0.5187, 0.2554, 0.5498, 0.5267, 0.7103, 0.4875, 0.725, 0.4835, 0.6676, 0.5191, 0.6599, 0.2713, 0.6169, 0.2454, 0.5785, 0.2554, 0.5498, 0.2835, 0.5793, 0.5625, 0.687, 0.5267, 0.7103, 0.5191, 0.6599, 0.5535, 0.6457, 0.2996, 0.6522, 0.2713, 0.6169, 0.2835, 0.5793, 0.3129, 0.6064, 0.5945, 0.657, 0.5625, 0.687, 0.5535, 0.6457, 0.5861, 0.6259, 0.3311, 0.683, 0.2996, 0.6522, 0.3129, 0.6064, 0.344, 0.6299, 0.6232, 0.6222, 0.5945, 0.657, 0.5861, 0.6259, 0.6168, 0.6016, 0.3663, 0.7074, 0.3311, 0.683, 0.344, 0.6299, 0.3769, 0.6488, 0.6494, 0.5842, 0.6232, 0.6222, 0.6168, 0.6016, 0.646, 0.574, 0.4051, 0.7234, 0.3663, 0.7074, 0.3769, 0.6488, 0.4115, 0.6618, 0.1975, 0.497, 0.1739, 0.4559, 0.2011, 0.4871, 0.6739, 0.5441, 0.6494, 0.5842, 0.646, 0.574, 0.4462, 0.7295, 0.4051, 0.7234, 0.4115, 0.6618, 0.4473, 0.6683, 0.2211, 0.5382, 0.1975, 0.497, 0.2011, 0.4871, 0.2281, 0.5187, 0.4875, 0.725, 0.4462, 0.7295, 0.4473, 0.6683, 0.4835, 0.6676, 0.3769, 0.6488, 0.344, 0.6299, 0.353, 0.5748, 0.3845, 0.5891, 0.646, 0.574, 0.6168, 0.6016, 0.6127, 0.5791, 0.6436, 0.5627, 0.4115, 0.6618, 0.3769, 0.6488, 0.3845, 0.5891, 0.4167, 0.6001, 0.2011, 0.4871, 0.1739, 0.4559, 0.2036, 0.4761, 0.6739, 0.5441, 0.646, 0.574, 0.6436, 0.5627, 0.4473, 0.6683, 0.4115, 0.6618, 0.4167, 0.6001, 0.4495, 0.6071, 0.2281, 0.5187, 0.2011, 0.4871, 0.2036, 0.4761, 0.2331, 0.4971, 0.4835, 0.6676, 0.4473, 0.6683, 0.4495, 0.6071, 0.4826, 0.6099, 0.2554, 0.5498, 0.2281, 0.5187, 0.2331, 0.4971, 0.2625, 0.5182, 0.5191, 0.6599, 0.4835, 0.6676, 0.4826, 0.6099, 0.5158, 0.6083, 0.2835, 0.5793, 0.2554, 0.5498, 0.2625, 0.5182, 0.2922, 0.5386, 0.5535, 0.6457, 0.5191, 0.6599, 0.5158, 0.6083, 0.5487, 0.6024, 0.3129, 0.6064, 0.2835, 0.5793, 0.2922, 0.5386, 0.3223, 0.5577, 0.5861, 0.6259, 0.5535, 0.6457, 0.5487, 0.6024, 0.581, 0.5925, 0.344, 0.6299, 0.3129, 0.6064, 0.3223, 0.5577, 0.353, 0.5748, 0.6168, 0.6016, 0.5861, 0.6259, 0.581, 0.5925, 0.6127, 0.5791, 0.5158, 0.6083, 0.4826, 0.6099, 0.484, 0.5522, 0.5156, 0.5564, 0.2922, 0.5386, 0.2625, 0.5182, 0.267, 0.4846, 0.2977, 0.4959, 0.5487, 0.6024, 0.5158, 0.6083, 0.5156, 0.5564, 0.5474, 0.5583, 0.3223, 0.5577, 0.2922, 0.5386, 0.2977, 0.4959, 0.3285, 0.5073, 0.581, 0.5925, 0.5487, 0.6024, 0.5474, 0.5583, 0.5791, 0.558, 0.353, 0.5748, 0.3223, 0.5577, 0.3285, 0.5073, 0.3592, 0.5184, 0.6127, 0.5791, 0.581, 0.5925, 0.5791, 0.558, 0.6109, 0.5554, 0.3845, 0.5891, 0.353, 0.5748, 0.3592, 0.5184, 0.3901, 0.5288, 0.6436, 0.5627, 0.6127, 0.5791, 0.6109, 0.5554, 0.6425, 0.5507, 0.4167, 0.6001, 0.3845, 0.5891, 0.3901, 0.5288, 0.4212, 0.5382, 0.2036, 0.4761, 0.1739, 0.4559, 0.2051, 0.4643, 0.6739, 0.5441, 0.6436, 0.5627, 0.6425, 0.5507, 0.4495, 0.6071, 0.4167, 0.6001, 0.4212, 0.5382, 0.4525, 0.5461, 0.2331, 0.4971, 0.2036, 0.4761, 0.2051, 0.4643, 0.2361, 0.474, 0.4826, 0.6099, 0.4495, 0.6071, 0.4525, 0.5461, 0.484, 0.5522, 0.2625, 0.5182, 0.2331, 0.4971, 0.2361, 0.474, 0.267, 0.4846, 0.6425, 0.5507, 0.6109, 0.5554, 0.6112, 0.5316, 0.6425, 0.5386, 0.4212, 0.5382, 0.3901, 0.5288, 0.3944, 0.4681, 0.4255, 0.4763, 0.2051, 0.4643, 0.1739, 0.4559, 0.2054, 0.4521, 0.6739, 0.5441, 0.6425, 0.5507, 0.6425, 0.5386, 0.4525, 0.5461, 0.4212, 0.5382, 0.4255, 0.4763, 0.4565, 0.4853, 0.2361, 0.474, 0.2051, 0.4643, 0.2054, 0.4521, 0.237, 0.4501, 0.484, 0.5522, 0.4525, 0.5461, 0.4565, 0.4853, 0.4874, 0.4949, 0.267, 0.4846, 0.2361, 0.474, 0.237, 0.4501, 0.2687, 0.4501, 0.5156, 0.5564, 0.484, 0.5522, 0.4874, 0.4949, 0.5183, 0.5047, 0.2977, 0.4959, 0.267, 0.4846, 0.2687, 0.4501, 0.3003, 0.452, 0.5474, 0.5583, 0.5156, 0.5564, 0.5183, 0.5047, 0.5492, 0.5143, 0.3285, 0.5073, 0.2977, 0.4959, 0.3003, 0.452, 0.3318, 0.4557, 0.5791, 0.558, 0.5474, 0.5583, 0.5492, 0.5143, 0.5801, 0.5234, 0.3592, 0.5184, 0.3285, 0.5073, 0.3318, 0.4557, 0.3632, 0.4612, 0.6109, 0.5554, 0.5791, 0.558, 0.5801, 0.5234, 0.6112, 0.5316, 0.3901, 0.5288, 0.3592, 0.5184, 0.3632, 0.4612, 0.3944, 0.4681, 0.5492, 0.5143, 0.5183, 0.5047, 0.5238, 0.4539, 0.554, 0.4712, 0.3318, 0.4557, 0.3003, 0.452, 0.2997, 0.4079, 0.3323, 0.4038, 0.5801, 0.5234, 0.5492, 0.5143, 0.554, 0.4712, 0.5839, 0.4895, 0.3632, 0.4612, 0.3318, 0.4557, 0.3323, 0.4038, 0.3651, 0.4036, 0.6112, 0.5316, 0.5801, 0.5234, 0.5839, 0.4895, 0.6138, 0.5082, 0.3944, 0.4681, 0.3632, 0.4612, 0.3651, 0.4036, 0.3977, 0.4072, 0.6425, 0.5386, 0.6112, 0.5316, 0.6138, 0.5082, 0.6437, 0.5266, 0.4255, 0.4763, 0.3944, 0.4681, 0.3977, 0.4072, 0.43, 0.4144, 0.2054, 0.4521, 0.1739, 0.4559, 0.2045, 0.4401, 0.6739, 0.5441, 0.6425, 0.5386, 0.6437, 0.5266, 0.4565, 0.4853, 0.4255, 0.4763, 0.43, 0.4144, 0.4618, 0.4249, 0.237, 0.4501, 0.2054, 0.4521, 0.2045, 0.4401, 0.2357, 0.4264, 0.4874, 0.4949, 0.4565, 0.4853, 0.4618, 0.4249, 0.4931, 0.4383, 0.2687, 0.4501, 0.237, 0.4501, 0.2357, 0.4264, 0.2675, 0.4155, 0.5183, 0.5047, 0.4874, 0.4949, 0.4931, 0.4383, 0.5238, 0.4539, 0.3003, 0.452, 0.2687, 0.4501, 0.2675, 0.4155, 0.2997, 0.4079, 0.2045, 0.4401, 0.1739, 0.4559, 0.2025, 0.4286, 0.6739, 0.5441, 0.6437, 0.5266, 0.646, 0.5153, 0.4618, 0.4249, 0.43, 0.4144, 0.435, 0.3526, 0.4689, 0.3651, 0.2357, 0.4264, 0.2045, 0.4401, 0.2025, 0.4286, 0.2321, 0.4035, 0.4931, 0.4383, 0.4618, 0.4249, 0.4689, 0.3651, 0.5014, 0.3828, 0.2675, 0.4155, 0.2357, 0.4264, 0.2321, 0.4035, 0.2632, 0.3818, 0.5238, 0.4539, 0.4931, 0.4383, 0.5014, 0.3828, 0.5324, 0.4048, 0.2997, 0.4079, 0.2675, 0.4155, 0.2632, 0.3818, 0.2958, 0.3643, 0.554, 0.4712, 0.5238, 0.4539, 0.5324, 0.4048, 0.562, 0.4299, 0.3323, 0.4038, 0.2997, 0.4079, 0.2958, 0.3643, 0.3297, 0.3521, 0.5839, 0.4895, 0.554, 0.4712, 0.562, 0.4299, 0.5905, 0.4574, 0.3651, 0.4036, 0.3323, 0.4038, 0.3297, 0.3521, 0.3647, 0.3459, 0.6138, 0.5082, 0.5839, 0.4895, 0.5905, 0.4574, 0.6184, 0.4862, 0.3977, 0.4072, 0.3651, 0.4036, 0.3647, 0.3459, 0.4, 0.346, 0.6437, 0.5266, 0.6138, 0.5082, 0.6184, 0.4862, 0.646, 0.5153, 0.43, 0.4144, 0.3977, 0.4072, 0.4, 0.346, 0.435, 0.3526, 0.3297, 0.3521, 0.2958, 0.3643, 0.2878, 0.3224, 0.3233, 0.3013, 0.5905, 0.4574, 0.562, 0.4299, 0.5733, 0.3915, 0.5998, 0.4279, 0.3647, 0.3459, 0.3297, 0.3521, 0.3233, 0.3013, 0.3616, 0.2884, 0.6184, 0.4862, 0.5905, 0.4574, 0.5998, 0.4279, 0.6249, 0.4661, 0.4, 0.346, 0.3647, 0.3459, 0.3616, 0.2884, 0.4014, 0.2848, 0.646, 0.5153, 0.6184, 0.4862, 0.6249, 0.4661, 0.6493, 0.5052, 0.435, 0.3526, 0.4, 0.346, 0.4014, 0.2848, 0.441, 0.2909, 0.2025, 0.4286, 0.1739, 0.4559, 0.1993, 0.4181, 0.6739, 0.5441, 0.646, 0.5153, 0.6493, 0.5052, 0.4689, 0.3651, 0.435, 0.3526, 0.441, 0.2909, 0.4786, 0.3062, 0.2321, 0.4035, 0.2025, 0.4286, 0.1993, 0.4181, 0.2263, 0.3824, 0.5014, 0.3828, 0.4689, 0.3651, 0.4786, 0.3062, 0.5133, 0.3292, 0.2632, 0.3818, 0.2321, 0.4035, 0.2263, 0.3824, 0.2556, 0.35, 0.5324, 0.4048, 0.5014, 0.3828, 0.5133, 0.3292, 0.5447, 0.3582, 0.2958, 0.3643, 0.2632, 0.3818, 0.2556, 0.35, 0.2878, 0.3224, 0.562, 0.4299, 0.5324, 0.4048, 0.5447, 0.3582, 0.5733, 0.3915, 0.4786, 0.3062, 0.441, 0.2909, 0.4492, 0.2296, 0.4929, 0.2489, 0.2263, 0.3824, 0.1993, 0.4181, 0.195, 0.409, 0.2181, 0.3638, 0.5133, 0.3292, 0.4786, 0.3062, 0.4929, 0.2489, 0.5303, 0.2785, 0.2556, 0.35, 0.2263, 0.3824, 0.2181, 0.3638, 0.2442, 0.3214, 0.5447, 0.3582, 0.5133, 0.3292, 0.5303, 0.2785, 0.5617, 0.3155, 0.2878, 0.3224, 0.2556, 0.35, 0.2442, 0.3214, 0.2749, 0.2836, 0.5733, 0.3915, 0.5447, 0.3582, 0.5617, 0.3155, 0.5884, 0.3573, 0.3233, 0.3013, 0.2878, 0.3224, 0.2749, 0.2836, 0.3113, 0.2527, 0.5998, 0.4279, 0.5733, 0.3915, 0.5884, 0.3573, 0.6118, 0.4022, 0.3616, 0.2884, 0.3233, 0.3013, 0.3113, 0.2527, 0.3541, 0.2317, 0.6249, 0.4661, 0.5998, 0.4279, 0.6118, 0.4022, 0.6332, 0.4489, 0.4014, 0.2848, 0.3616, 0.2884, 0.3541, 0.2317, 0.4015, 0.2235, 0.6493, 0.5052, 0.6249, 0.4661, 0.6332, 0.4489, 0.6536, 0.4964, 0.441, 0.2909, 0.4014, 0.2848, 0.4015, 0.2235, 0.4492, 0.2296, 0.1993, 0.4181, 0.1739, 0.4559, 0.195, 0.409, 0.6739, 0.5441, 0.6493, 0.5052, 0.6536, 0.4964, 0.6118, 0.4022, 0.5884, 0.3573, 0.6076, 0.3288, 0.6265, 0.3813, 0.3541, 0.2317, 0.3113, 0.2527, 0.2912, 0.2081, 0.339, 0.1768, 0.6332, 0.4489, 0.6118, 0.4022, 0.6265, 0.3813, 0.6431, 0.4351, 0.4015, 0.2235, 0.3541, 0.2317, 0.339, 0.1768, 0.3992, 0.1622, 0.6536, 0.4964, 0.6332, 0.4489, 0.6431, 0.4351, 0.6586, 0.4895, 0.4492, 0.2296, 0.4015, 0.2235, 0.3992, 0.1622, 0.4621, 0.1689, 0.195, 0.409, 0.1739, 0.4559, 0.1899, 0.4018, 0.6739, 0.5441, 0.6536, 0.4964, 0.6586, 0.4895, 0.4929, 0.2489, 0.4492, 0.2296, 0.4621, 0.1689, 0.5151, 0.1945, 0.2181, 0.3638, 0.195, 0.409, 0.1899, 0.4018, 0.2078, 0.3487, 0.5303, 0.2785, 0.4929, 0.2489, 0.5151, 0.1945, 0.5549, 0.2329, 0.2442, 0.3214, 0.2181, 0.3638, 0.2078, 0.3487, 0.229, 0.2976, 0.5617, 0.3155, 0.5303, 0.2785, 0.5549, 0.2329, 0.5846, 0.2787, 0.2749, 0.2836, 0.2442, 0.3214, 0.229, 0.2976, 0.2557, 0.2498, 0.5884, 0.3573, 0.5617, 0.3155, 0.5846, 0.2787, 0.6076, 0.3288, 0.3113, 0.2527, 0.2749, 0.2836, 0.2557, 0.2498, 0.2912, 0.2081, 0.2078, 0.3487, 0.1899, 0.4018, 0.1841, 0.3967, 0.1957, 0.3379, 0.5549, 0.2329, 0.5151, 0.1945, 0.5529, 0.1465, 0.5906, 0.1959, 0.229, 0.2976, 0.2078, 0.3487, 0.1957, 0.3379, 0.21, 0.28, 0.5846, 0.2787, 0.5549, 0.2329, 0.5906, 0.1959, 0.6142, 0.2506, 0.2557, 0.2498, 0.229, 0.2976, 0.21, 0.28, 0.2293, 0.2238, 0.6076, 0.3288, 0.5846, 0.2787, 0.6142, 0.2506, 0.6307, 0.3078, 0.2912, 0.2081, 0.2557, 0.2498, 0.2293, 0.2238, 0.2585, 0.1711, 0.6265, 0.3813, 0.6076, 0.3288, 0.6307, 0.3078, 0.6435, 0.3662, 0.339, 0.1768, 0.2912, 0.2081, 0.2585, 0.1711, 0.3078, 0.1264, 0.6431, 0.4351, 0.6265, 0.3813, 0.6435, 0.3662, 0.6543, 0.4253, 0.3992, 0.1622, 0.339, 0.1768, 0.3078, 0.1264, 0.3908, 0.1013, 0.6586, 0.4895, 0.6431, 0.4351, 0.6543, 0.4253, 0.6642, 0.4846, 0.4621, 0.1689, 0.3992, 0.1622, 0.3908, 0.1013, 0.4872, 0.1099, 0.1899, 0.4018, 0.1739, 0.4559, 0.1841, 0.3967, 0.6739, 0.5441, 0.6586, 0.4895, 0.6642, 0.4846, 0.5151, 0.1945, 0.4621, 0.1689, 0.4872, 0.1099, 0.5529, 0.1465, 0.3078, 0.1264, 0.2585, 0.1711, 0.2099, 0.1478, 0.2401, 0.08902, 0.6543, 0.4253, 0.6435, 0.3662, 0.662, 0.358, 0.6663, 0.42, 0.3908, 0.1013, 0.3078, 0.1264, 0.2401, 0.08902, 0.3505, 0.04224, 0.6642, 0.4846, 0.6543, 0.4253, 0.6663, 0.42, 0.6701, 0.482, 0.4872, 0.1099, 0.3908, 0.1013, 0.3505, 0.04224, 0.5589, 0.05847, 0.1841, 0.3967, 0.1739, 0.4559, 0.1779, 0.3939, 0.6739, 0.5441, 0.6642, 0.4846, 0.6701, 0.482, 0.5529, 0.1465, 0.4872, 0.1099, 0.5589, 0.05847, 0.6186, 0.1133, 0.1957, 0.3379, 0.1841, 0.3967, 0.1779, 0.3939, 0.1824, 0.332, 0.5906, 0.1959, 0.5529, 0.1465, 0.6186, 0.1133, 0.6393, 0.1732, 0.21, 0.28, 0.1957, 0.3379, 0.1824, 0.332, 0.1881, 0.2701, 0.6142, 0.2506, 0.5906, 0.1959, 0.6393, 0.1732, 0.65, 0.2344, 0.2293, 0.2238, 0.21, 0.28, 0.1881, 0.2701, 0.1963, 0.2086, 0.6307, 0.3078, 0.6142, 0.2506, 0.65, 0.2344, 0.6569, 0.2961, 0.2585, 0.1711, 0.2293, 0.2238, 0.1963, 0.2086, 0.2099, 0.1478, 0.6435, 0.3662, 0.6307, 0.3078, 0.6569, 0.2961, 0.662, 0.358, 0.6393, 0.1732, 0.6186, 0.1133, 0.7091, 0.1092, 0.6956, 0.1707, 0.1881, 0.2701, 0.1824, 0.332, 0.1686, 0.3313, 0.165, 0.2691, 0.65, 0.2344, 0.6393, 0.1732, 0.6956, 0.1707, 0.6888, 0.2327, 0.1963, 0.2086, 0.1881, 0.2701, 0.165, 0.2691, 0.1599, 0.207, 0.6569, 0.2961, 0.65, 0.2344, 0.6888, 0.2327, 0.6845, 0.2949, 0.2099, 0.1478, 0.1963, 0.2086, 0.1599, 0.207, 0.1512, 0.1451, 0.662, 0.358, 0.6569, 0.2961, 0.6845, 0.2949, 0.6813, 0.3571, 0.2401, 0.08902, 0.2099, 0.1478, 0.1512, 0.1451, 0.1311, 0.08415, 0.6663, 0.42, 0.662, 0.358, 0.6813, 0.3571, 0.6786, 0.4194, 0.3505, 0.04224, 0.2401, 0.08902, 0.1311, 0.08415, 0.03032, 0.02995, 0.6701, 0.482, 0.6663, 0.42, 0.6786, 0.4194, 0.6762, 0.4817, 0.5589, 0.05847, 0.3505, 0.04224, 1.03, 0.02995, 0.7535, 0.05012, 0.1779, 0.3939, 0.1739, 0.4559, 0.1714, 0.3936, 0.6739, 0.5441, 0.6701, 0.482, 0.6762, 0.4817, 0.6186, 0.1133, 0.5589, 0.05847, 0.7535, 0.05012, 0.7091, 0.1092, 0.1824, 0.332, 0.1779, 0.3939, 0.1714, 0.3936, 0.1686, 0.3313, 0.6786, 0.4194, 0.6813, 0.3571, 0.7001, 0.3637, 0.6907, 0.4236, 1.03, 0.02995, 1.131, 0.08415, 1.052, 0.116, 0.9612, 0.08719, 0.6762, 0.4817, 0.6786, 0.4194, 0.6907, 0.4236, 0.6822, 0.4838, 0.7535, 0.05012, 1.03, 0.02995, 0.9612, 0.08719, 0.8507, 0.09679, 0.1714, 0.3936, 0.1739, 0.4559, 0.1651, 0.3958, 0.6739, 0.5441, 0.6762, 0.4817, 0.6822, 0.4838, 0.7091, 0.1092, 0.7535, 0.05012, 0.8507, 0.09679, 0.7825, 0.1369, 0.1686, 0.3313, 0.1714, 0.3936, 0.1651, 0.3958, 0.1551, 0.336, 0.6956, 0.1707, 0.7091, 0.1092, 0.7825, 0.1369, 0.7469, 0.1891, 0.165, 0.2691, 0.1686, 0.3313, 0.1551, 0.336, 0.1427, 0.2769, 0.6888, 0.2327, 0.6956, 0.1707, 0.7469, 0.1891, 0.7257, 0.2457, 0.1599, 0.207, 0.165, 0.2691, 0.1427, 0.2769, 0.1256, 0.2191, 0.6845, 0.2949, 0.6888, 0.2327, 0.7257, 0.2457, 0.7112, 0.3042, 0.1512, 0.1451, 0.1599, 0.207, 0.1256, 0.2191, 0.09917, 0.1641, 0.6813, 0.3571, 0.6845, 0.2949, 0.7112, 0.3042, 0.7001, 0.3637, 0.1311, 0.08415, 0.1512, 0.1451, 0.09917, 0.1641, 0.05152, 0.116, 0.7257, 0.2457, 0.7469, 0.1891, 0.7856, 0.2233, 0.7569, 0.2713, 0.1256, 0.2191, 0.1427, 0.2769, 0.1229, 0.2928, 0.09756, 0.2429, 0.7112, 0.3042, 0.7257, 0.2457, 0.7569, 0.2713, 0.7351, 0.3231, 0.09917, 0.1641, 0.1256, 0.2191, 0.09756, 0.2429, 0.06293, 0.1986, 0.7001, 0.3637, 0.7112, 0.3042, 0.7351, 0.3231, 0.7175, 0.3772, 0.05152, 0.116, 0.09917, 0.1641, 0.06293, 0.1986, 0.0141, 0.1645, 0.6907, 0.4236, 0.7001, 0.3637, 0.7175, 0.3772, 0.7021, 0.4324, 0.9612, 0.08719, 1.052, 0.116, 1.014, 0.1645, 0.9497, 0.148, 0.6822, 0.4838, 0.6907, 0.4236, 0.7021, 0.4324, 0.6879, 0.4882, 0.8507, 0.09679, 0.9612, 0.08719, 0.9497, 0.148, 0.8815, 0.1549, 0.1651, 0.3958, 0.1739, 0.4559, 0.1591, 0.4004, 0.6739, 0.5441, 0.6822, 0.4838, 0.6879, 0.4882, 0.7825, 0.1369, 0.8507, 0.09679, 0.8815, 0.1549, 0.8256, 0.1825, 0.1551, 0.336, 0.1651, 0.3958, 0.1591, 0.4004, 0.1426, 0.3458, 0.7469, 0.1891, 0.7825, 0.1369, 0.8256, 0.1825, 0.7856, 0.2233, 0.1427, 0.2769, 0.1551, 0.336, 0.1426, 0.3458, 0.1229, 0.2928, 0.6879, 0.4882, 0.7021, 0.4324, 0.7124, 0.4453, 0.6931, 0.4947, 0.8815, 0.1549, 0.9497, 0.148, 0.9465, 0.2092, 0.8961, 0.2153, 0.1591, 0.4004, 0.1739, 0.4559, 0.1538, 0.4072, 0.6739, 0.5441, 0.6879, 0.4882, 0.6931, 0.4947, 0.8256, 0.1825, 0.8815, 0.1549, 0.8961, 0.2153, 0.8506, 0.2358, 0.1426, 0.3458, 0.1591, 0.4004, 0.1538, 0.4072, 0.1319, 0.3599, 0.7856, 0.2233, 0.8256, 0.1825, 0.8506, 0.2358, 0.8125, 0.2673, 0.1229, 0.2928, 0.1426, 0.3458, 0.1319, 0.3599, 0.1067, 0.3154, 0.7569, 0.2713, 0.7856, 0.2233, 0.8125, 0.2673, 0.7813, 0.3063, 0.09756, 0.2429, 0.1229, 0.2928, 0.1067, 0.3154, 0.07677, 0.2752, 0.7351, 0.3231, 0.7569, 0.2713, 0.7813, 0.3063, 0.7552, 0.3501, 0.06293, 0.1986, 0.09756, 0.2429, 0.07677, 0.2752, 0.04027, 0.2418, 0.7175, 0.3772, 0.7351, 0.3231, 0.7552, 0.3501, 0.7327, 0.3968, 1.014, 0.1645, 1.063, 0.1986, 1.04, 0.2418, 0.9963, 0.2186, 0.7021, 0.4324, 0.7175, 0.3772, 0.7327, 0.3968, 0.7124, 0.4453, 0.9497, 0.148, 1.014, 0.1645, 0.9963, 0.2186, 0.9465, 0.2092, 0.07677, 0.2752, 0.1067, 0.3154, 0.09452, 0.343, 0.0625, 0.313, 0.7552, 0.3501, 0.7813, 0.3063, 0.7996, 0.3478, 0.7713, 0.3831, 0.04027, 0.2418, 0.07677, 0.2752, 0.0625, 0.313, 0.02672, 0.2897, 0.7327, 0.3968, 0.7552, 0.3501, 0.7713, 0.3831, 0.7454, 0.4215, 0.9963, 0.2186, 1.04, 0.2418, 1.027, 0.2897, 0.9875, 0.275, 0.7124, 0.4453, 0.7327, 0.3968, 0.7454, 0.4215, 0.7211, 0.4618, 0.9465, 0.2092, 0.9963, 0.2186, 0.9875, 0.275, 0.9462, 0.2705, 0.6931, 0.4947, 0.7124, 0.4453, 0.7211, 0.4618, 0.6975, 0.503, 0.8961, 0.2153, 0.9465, 0.2092, 0.9462, 0.2705, 0.9051, 0.2766, 0.1538, 0.4072, 0.1739, 0.4559, 0.1494, 0.4158, 0.6739, 0.5441, 0.6931, 0.4947, 0.6975, 0.503, 0.8506, 0.2358, 0.8961, 0.2153, 0.9051, 0.2766, 0.8663, 0.2926, 0.1319, 0.3599, 0.1538, 0.4072, 0.1494, 0.4158, 0.1232, 0.3778, 0.8125, 0.2673, 0.8506, 0.2358, 0.8663, 0.2926, 0.8311, 0.317, 0.1067, 0.3154, 0.1319, 0.3599, 0.1232, 0.3778, 0.09452, 0.343, 0.7813, 0.3063, 0.8125, 0.2673, 0.8311, 0.317, 0.7996, 0.3478, 0.9051, 0.2766, 0.9462, 0.2705, 0.9473, 0.3317, 0.9115, 0.3382, 0.1494, 0.4158, 0.1739, 0.4559, 0.146, 0.426, 0.6739, 0.5441, 0.6975, 0.503, 0.7011, 0.5129, 0.8663, 0.2926, 0.9051, 0.2766, 0.9115, 0.3382, 0.8769, 0.3512, 0.1232, 0.3778, 0.1494, 0.4158, 0.146, 0.426, 0.1168, 0.3984, 0.8311, 0.317, 0.8663, 0.2926, 0.8769, 0.3512, 0.844, 0.3701, 0.09452, 0.343, 0.1232, 0.3778, 0.1168, 0.3984, 0.08605, 0.3741, 0.7996, 0.3478, 0.8311, 0.317, 0.844, 0.3701, 0.8129, 0.3936, 0.0625, 0.313, 0.09452, 0.343, 0.08605, 0.3741, 0.05347, 0.3543, 0.7713, 0.3831, 0.7996, 0.3478, 0.8129, 0.3936, 0.7835, 0.4207, 0.02672, 0.2897, 0.0625, 0.313, 0.05347, 0.3543, 0.01915, 0.3401, 0.7454, 0.4215, 0.7713, 0.3831, 0.7835, 0.4207, 0.7554, 0.4502, 0.9875, 0.275, 1.027, 0.2897, 1.019, 0.3401, 0.9835, 0.3324, 0.7211, 0.4618, 0.7454, 0.4215, 0.7554, 0.4502, 0.7281, 0.4813, 0.9462, 0.2705, 0.9875, 0.275, 0.9835, 0.3324, 0.9473, 0.3317, 0.6975, 0.503, 0.7211, 0.4618, 0.7281, 0.4813, 0.7011, 0.5129, 0.7835, 0.4207, 0.8129, 0.3936, 0.8223, 0.4423, 0.7922, 0.4614, 0.01915, 0.3401, 0.05347, 0.3543, 0.04866, 0.3976, 0.01576, 0.3917, 0.7554, 0.4502, 0.7835, 0.4207, 0.7922, 0.4614, 0.7625, 0.4818, 0.9835, 0.3324, 1.019, 0.3401, 1.016, 0.3917, 0.9826, 0.3901, 0.7281, 0.4813, 0.7554, 0.4502, 0.7625, 0.4818, 0.7331, 0.5029, 0.9473, 0.3317, 0.9835, 0.3324, 0.9826, 0.3901, 0.9495, 0.3929, 0.7011, 0.5129, 0.7281, 0.4813, 0.7331, 0.5029, 0.7036, 0.5239, 0.9115, 0.3382, 0.9473, 0.3317, 0.9495, 0.3929, 0.9167, 0.3999, 0.146, 0.426, 0.1739, 0.4559, 0.1436, 0.4373, 0.6739, 0.5441, 0.7011, 0.5129, 0.7036, 0.5239, 0.8769, 0.3512, 0.9115, 0.3382, 0.9167, 0.3999, 0.8845, 0.4109, 0.1168, 0.3984, 0.146, 0.426, 0.1436, 0.4373, 0.1127, 0.4209, 0.844, 0.3701, 0.8769, 0.3512, 0.8845, 0.4109, 0.853, 0.4252, 0.08605, 0.3741, 0.1168, 0.3984, 0.1127, 0.4209, 0.08103, 0.4075, 0.8129, 0.3936, 0.844, 0.3701, 0.853, 0.4252, 0.8223, 0.4423, 0.05347, 0.3543, 0.08605, 0.3741, 0.08103, 0.4075, 0.04866, 0.3976, 0.1436, 0.4373, 0.1739, 0.4559, 0.1425, 0.4493, 0.6739, 0.5441, 0.7036, 0.5239, 0.7051, 0.5357, 0.8845, 0.4109, 0.9167, 0.3999, 0.9212, 0.4618, 0.8901, 0.4712, 0.1127, 0.4209, 0.1436, 0.4373, 0.1425, 0.4493, 0.1109, 0.4446, 0.853, 0.4252, 0.8845, 0.4109, 0.8901, 0.4712, 0.8592, 0.4816, 0.08103, 0.4075, 0.1127, 0.4209, 0.1109, 0.4446, 0.07913, 0.442, 0.8223, 0.4423, 0.853, 0.4252, 0.8592, 0.4816, 0.8285, 0.4927, 0.04866, 0.3976, 0.08103, 0.4075, 0.07913, 0.442, 0.04735, 0.4417, 0.7922, 0.4614, 0.8223, 0.4423, 0.8285, 0.4927, 0.7977, 0.5041, 0.01576, 0.3917, 0.04866, 0.3976, 0.04735, 0.4417, 0.0156, 0.4436, 0.7625, 0.4818, 0.7922, 0.4614, 0.7977, 0.5041, 0.767, 0.5154, 0.9826, 0.3901, 1.016, 0.3917, 1.016, 0.4436, 0.984, 0.4478, 0.7331, 0.5029, 0.7625, 0.4818, 0.767, 0.5154, 0.7361, 0.526, 0.9495, 0.3929, 0.9826, 0.3901, 0.984, 0.4478, 0.9525, 0.4539, 0.7036, 0.5239, 0.7331, 0.5029, 0.7361, 0.526, 0.7051, 0.5357, 0.9167, 0.3999, 0.9495, 0.3929, 0.9525, 0.4539, 0.9212, 0.4618, 0.0156, 0.4436, 0.04735, 0.4417, 0.04917, 0.4857, 0.01828, 0.4953, 0.767, 0.5154, 0.7977, 0.5041, 0.8003, 0.548, 0.7687, 0.5499, 0.984, 0.4478, 1.016, 0.4436, 1.018, 0.4953, 0.9874, 0.5051, 0.7361, 0.526, 0.767, 0.5154, 0.7687, 0.5499, 0.737, 0.5499, 0.9525, 0.4539, 0.984, 0.4478, 0.9874, 0.5051, 0.9565, 0.5147, 0.7051, 0.5357, 0.7361, 0.526, 0.737, 0.5499, 0.7054, 0.5479, 0.9212, 0.4618, 0.9525, 0.4539, 0.9565, 0.5147, 0.9255, 0.5237, 0.1425, 0.4493, 0.1739, 0.4559, 0.1425, 0.4614, 0.6739, 0.5441, 0.7051, 0.5357, 0.7054, 0.5479, 0.8901, 0.4712, 0.9212, 0.4618, 0.9255, 0.5237, 0.8944, 0.5319, 0.1109, 0.4446, 0.1425, 0.4493, 0.1425, 0.4614, 0.1112, 0.4684, 0.8592, 0.4816, 0.8901, 0.4712, 0.8944, 0.5319, 0.8632, 0.5388, 0.07913, 0.442, 0.1109, 0.4446, 0.1112, 0.4684, 0.08015, 0.4766, 0.8285, 0.4927, 0.8592, 0.4816, 0.8632, 0.5388, 0.8318, 0.5443, 0.04735, 0.4417, 0.07913, 0.442, 0.08015, 0.4766, 0.04917, 0.4857, 0.7977, 0.5041, 0.8285, 0.4927, 0.8318, 0.5443, 0.8003, 0.548, 0.8944, 0.5319, 0.9255, 0.5237, 0.93, 0.5856, 0.8977, 0.5928, 0.1112, 0.4684, 0.1425, 0.4614, 0.1437, 0.4734, 0.1138, 0.4918, 0.8632, 0.5388, 0.8944, 0.5319, 0.8977, 0.5928, 0.8651, 0.5964, 0.08015, 0.4766, 0.1112, 0.4684, 0.1138, 0.4918, 0.08395, 0.5105, 0.8318, 0.5443, 0.8632, 0.5388, 0.8651, 0.5964, 0.8323, 0.5962, 0.04917, 0.4857, 0.08015, 0.4766, 0.08395, 0.5105, 0.05401, 0.5288, 0.8003, 0.548, 0.8318, 0.5443, 0.8323, 0.5962, 0.7997, 0.5921, 0.01828, 0.4953, 0.04917, 0.4857, 0.05401, 0.5288, 0.02377, 0.5461, 0.7687, 0.5499, 0.8003, 0.548, 0.7997, 0.5921, 0.7675, 0.5845, 0.9874, 0.5051, 1.018, 0.4953, 1.024, 0.5461, 0.9931, 0.5617, 0.737, 0.5499, 0.7687, 0.5499, 0.7675, 0.5845, 0.7357, 0.5736, 0.9565, 0.5147, 0.9874, 0.5051, 0.9931, 0.5617, 0.9618, 0.5751, 0.7054, 0.5479, 0.737, 0.5499, 0.7357, 0.5736, 0.7045, 0.5599, 0.9255, 0.5237, 0.9565, 0.5147, 0.9618, 0.5751, 0.93, 0.5856, 0.1425, 0.4614, 0.1739, 0.4559, 0.1437, 0.4734, 0.6739, 0.5441, 0.7054, 0.5479, 0.7045, 0.5599, 0.7675, 0.5845, 0.7997, 0.5921, 0.7958, 0.6357, 0.7632, 0.6182, 0.9931, 0.5617, 1.024, 0.5461, 1.032, 0.5952, 1.001, 0.6172, 0.7357, 0.5736, 0.7675, 0.5845, 0.7632, 0.6182, 0.7321, 0.5965, 0.9618, 0.5751, 0.9931, 0.5617, 1.001, 0.6172, 0.9689, 0.6349, 0.7045, 0.5599, 0.7357, 0.5736, 0.7321, 0.5965, 0.7025, 0.5714, 0.93, 0.5856, 0.9618, 0.5751, 0.9689, 0.6349, 0.935, 0.6474, 0.1437, 0.4734, 0.1739, 0.4559, 0.146, 0.4847, 0.6739, 0.5441, 0.7045, 0.5599, 0.7025, 0.5714, 0.8977, 0.5928, 0.93, 0.5856, 0.935, 0.6474, 0.9, 0.654, 0.1138, 0.4918, 0.1437, 0.4734, 0.146, 0.4847, 0.1184, 0.5138, 0.8651, 0.5964, 0.8977, 0.5928, 0.9, 0.654, 0.8647, 0.6541, 0.08395, 0.5105, 0.1138, 0.4918, 0.1184, 0.5138, 0.09049, 0.5426, 0.8323, 0.5962, 0.8651, 0.5964, 0.8647, 0.6541, 0.8297, 0.6479, 0.05401, 0.5288, 0.08395, 0.5105, 0.09049, 0.5426, 0.06196, 0.5701, 0.7997, 0.5921, 0.8323, 0.5962, 0.8297, 0.6479, 0.7958, 0.6357, 0.02377, 0.5461, 0.05401, 0.5288, 0.06196, 0.5701, 0.03236, 0.5952, 0.8647, 0.6541, 0.9, 0.654, 0.9014, 0.7152, 0.8616, 0.7116, 0.09049, 0.5426, 0.1184, 0.5138, 0.1249, 0.5339, 0.09979, 0.5721, 0.8297, 0.6479, 0.8647, 0.6541, 0.8616, 0.7116, 0.8233, 0.6987, 0.06196, 0.5701, 0.09049, 0.5426, 0.09979, 0.5721, 0.07331, 0.6085, 0.7958, 0.6357, 0.8297, 0.6479, 0.8233, 0.6987, 0.7878, 0.6776, 0.03236, 0.5952, 0.06196, 0.5701, 0.07331, 0.6085, 0.04469, 0.6418, 0.7632, 0.6182, 0.7958, 0.6357, 0.7878, 0.6776, 0.7556, 0.65, 0.001377, 0.6172, 0.03236, 0.5952, 0.04469, 0.6418, 0.01326, 0.6708, 0.7321, 0.5965, 0.7632, 0.6182, 0.7556, 0.65, 0.7263, 0.6176, 0.9689, 0.6349, 1.001, 0.6172, 1.013, 0.6708, 0.9786, 0.6938, 0.7025, 0.5714, 0.7321, 0.5965, 0.7263, 0.6176, 0.6993, 0.5819, 0.935, 0.6474, 0.9689, 0.6349, 0.9786, 0.6938, 0.941, 0.7091, 0.146, 0.4847, 0.1739, 0.4559, 0.1493, 0.4948, 0.6739, 0.5441, 0.7025, 0.5714, 0.6993, 0.5819, 0.9, 0.654, 0.935, 0.6474, 0.941, 0.7091, 0.9014, 0.7152, 0.1184, 0.5138, 0.146, 0.4847, 0.1493, 0.4948, 0.1249, 0.5339, 0.7263, 0.6176, 0.7556, 0.65, 0.7442, 0.6786, 0.7181, 0.6362, 0.9786, 0.6938, 1.013, 0.6708, 1.03, 0.7215, 0.9929, 0.7511, 0.6993, 0.5819, 0.7263, 0.6176, 0.7181, 0.6362, 0.695, 0.591, 0.941, 0.7091, 0.9786, 0.6938, 0.9929, 0.7511, 0.9492, 0.7704, 0.1493, 0.4948, 0.1739, 0.4559, 0.1536, 0.5036, 0.6739, 0.5441, 0.6993, 0.5819, 0.695, 0.591, 0.9014, 0.7152, 0.941, 0.7091, 0.9492, 0.7704, 0.9015, 0.7765, 0.1249, 0.5339, 0.1493, 0.4948, 0.1536, 0.5036, 0.1332, 0.5511, 0.8616, 0.7116, 0.9014, 0.7152, 0.9015, 0.7765, 0.8541, 0.7683, 0.09979, 0.5721, 0.1249, 0.5339, 0.1332, 0.5511, 0.1118, 0.5978, 0.8233, 0.6987, 0.8616, 0.7116, 0.8541, 0.7683, 0.8113, 0.7473, 0.07331, 0.6085, 0.09979, 0.5721, 0.1118, 0.5978, 0.08842, 0.6427, 0.7878, 0.6776, 0.8233, 0.6987, 0.8113, 0.7473, 0.7749, 0.7164, 0.04469, 0.6418, 0.07331, 0.6085, 0.08842, 0.6427, 0.0617, 0.6845, 0.7556, 0.65, 0.7878, 0.6776, 0.7749, 0.7164, 0.7442, 0.6786, 0.01326, 0.6708, 0.04469, 0.6418, 0.0617, 0.6845, 0.03028, 0.7215, 0.1118, 0.5978, 0.1332, 0.5511, 0.1431, 0.5649, 0.1265, 0.6187, 0.8113, 0.7473, 0.8541, 0.7683, 0.839, 0.8232, 0.7912, 0.7919, 0.08842, 0.6427, 0.1118, 0.5978, 0.1265, 0.6187, 0.1076, 0.6712, 0.7749, 0.7164, 0.8113, 0.7473, 0.7912, 0.7919, 0.7557, 0.7502, 0.0617, 0.6845, 0.08842, 0.6427, 0.1076, 0.6712, 0.08458, 0.7213, 0.7442, 0.6786, 0.7749, 0.7164, 0.7557, 0.7502, 0.729, 0.7024, 0.03028, 0.7215, 0.0617, 0.6845, 0.08458, 0.7213, 0.05495, 0.7671, 0.7181, 0.6362, 0.7442, 0.6786, 0.729, 0.7024, 0.7078, 0.6513, 0.9929, 0.7511, 1.03, 0.7215, 1.055, 0.7671, 1.015, 0.8055, 0.695, 0.591, 0.7181, 0.6362, 0.7078, 0.6513, 0.6899, 0.5982, 0.9492, 0.7704, 0.9929, 0.7511, 1.015, 0.8055, 0.9621, 0.8311, 0.1536, 0.5036, 0.1739, 0.4559, 0.1586, 0.5105, 0.6739, 0.5441, 0.695, 0.591, 0.6899, 0.5982, 0.9015, 0.7765, 0.9492, 0.7704, 0.9621, 0.8311, 0.8992, 0.8378, 0.1332, 0.5511, 0.1536, 0.5036, 0.1586, 0.5105, 0.1431, 0.5649, 0.8541, 0.7683, 0.9015, 0.7765, 0.8992, 0.8378, 0.839, 0.8232, 0.0151, 0.8055, 0.05495, 0.7671, 0.09064, 0.8041, 0.05285, 0.8535, 0.6899, 0.5982, 0.7078, 0.6513, 0.6957, 0.6621, 0.6841, 0.6033, 0.9621, 0.8311, 1.015, 0.8055, 1.053, 0.8535, 0.9872, 0.8901, 0.1586, 0.5105, 0.1739, 0.4559, 0.1642, 0.5154, 0.6739, 0.5441, 0.6899, 0.5982, 0.6841, 0.6033, 0.8992, 0.8378, 0.9621, 0.8311, 0.9872, 0.8901, 0.8908, 0.8987, 0.1431, 0.5649, 0.1586, 0.5105, 0.1642, 0.5154, 0.1543, 0.5747, 0.839, 0.8232, 0.8992, 0.8378, 0.8908, 0.8987, 0.8078, 0.8736, 0.1265, 0.6187, 0.1431, 0.5649, 0.1543, 0.5747, 0.1435, 0.6338, 0.7912, 0.7919, 0.839, 0.8232, 0.8078, 0.8736, 0.7585, 0.8289, 0.1076, 0.6712, 0.1265, 0.6187, 0.1435, 0.6338, 0.1307, 0.6922, 0.7557, 0.7502, 0.7912, 0.7919, 0.7585, 0.8289, 0.7293, 0.7762, 0.08458, 0.7213, 0.1076, 0.6712, 0.1307, 0.6922, 0.1142, 0.7494, 0.729, 0.7024, 0.7557, 0.7502, 0.7293, 0.7762, 0.71, 0.72, 0.05495, 0.7671, 0.08458, 0.7213, 0.1142, 0.7494, 0.09064, 0.8041, 0.7078, 0.6513, 0.729, 0.7024, 0.71, 0.72, 0.6957, 0.6621])
me_icosphere.use_remesh_preserve_volume = False
me_icosphere.use_remesh_preserve_attributes = False
me_icosphere.use_mirror_vertex_groups = False
me_icosphere.update()

# ---- objects
ob_smoothsphere = bpy.data.objects.new('SmoothSphere', me_icosphere)

# ---- transforms, parenting, visibility, modifiers, constraints
ob_smoothsphere.location = (0.0, 0.0, 0.0)
ob_smoothsphere.lineart.crease_threshold = 0.0

# ---- collection membership
col_collection_1.objects.link(ob_smoothsphere)

# ---- scene / render settings (as saved in the file)
scene.frame_start = 1; scene.frame_end = 250; scene.frame_set(1)
scene.render.engine = 'BLENDER_EEVEE_NEXT'
scene.render.resolution_percentage = 50
scene.render.dither_intensity = 0.0
scene.cycles.use_denoising = False
scene.cycles.samples = 128
scene.cycles.sampling_pattern = 'TABULATED_SOBOL'
scene.cycles.light_sampling_threshold = 0.0
scene.cycles.use_adaptive_sampling = False
scene.cycles.use_light_tree = False
scene.cycles.blur_glossy = 0.0
scene.cycles.sample_clamp_indirect = 0.0
scene.view_settings.view_transform = 'Standard'
bpy.context.view_layer.update()

# ---- added for rendering (the .blend has no active camera and no usable light): camera, sun
cam_auto = bpy.data.cameras.new('AutoCamera')
cam_auto.lens = 50.0
cam_auto.sensor_width = 36.0
cam_auto.clip_end = 1000.0
ob_auto_camera = bpy.data.objects.new('AutoCamera', cam_auto)
scene.collection.objects.link(ob_auto_camera)
ob_auto_camera.location = (1.60254, -1.92304, 1.28203)
ob_auto_camera.rotation_euler = (1.09748, -7.21219e-08, 0.694738)
scene.camera = ob_auto_camera
light_auto_sun = bpy.data.lights.new('AutoSun', 'SUN')
light_auto_sun.energy = 3.0
light_auto_sun.angle = 0.0523599
ob_auto_sun = bpy.data.objects.new('AutoSun', light_auto_sun)
scene.collection.objects.link(ob_auto_sun)
ob_auto_sun.rotation_euler = (0.872665, 0.174533, 0.523599)
bpy.context.view_layer.update()

